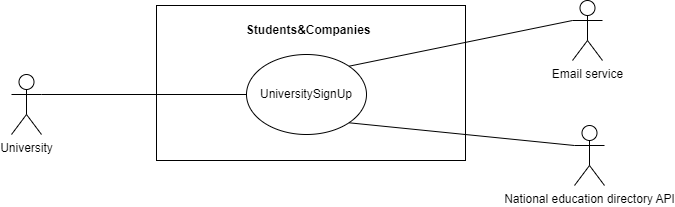

The diagram above was exported from draw.io. Its source (the exported page's mxGraphModel, read from the mxfile embedded in the PNG):
<mxGraphModel dx="862" dy="866" grid="0" gridSize="10" guides="1" tooltips="1" connect="1" arrows="1" fold="1" page="0" pageScale="1" pageWidth="827" pageHeight="1169" math="0" shadow="0">
  <root>
    <mxCell id="0" />
    <mxCell id="1" parent="0" />
    <mxCell id="hsEhJzXQsF1VoucdCA-Y-1" value="" style="rounded=0;whiteSpace=wrap;html=1;" parent="1" vertex="1">
      <mxGeometry x="159" y="-113" width="309" height="155" as="geometry" />
    </mxCell>
    <mxCell id="eRj4bIatFOyIBej_fqhW-1" value="UniversitySignUp" style="ellipse;whiteSpace=wrap;html=1;fillColor=default;" parent="1" vertex="1">
      <mxGeometry x="249" y="-64" width="120" height="80" as="geometry" />
    </mxCell>
    <mxCell id="hsEhJzXQsF1VoucdCA-Y-2" value="&lt;b&gt;&amp;nbsp;Students&amp;amp;Companies&lt;/b&gt;" style="text;html=1;align=center;verticalAlign=middle;resizable=0;points=[];autosize=1;strokeColor=none;fillColor=none;" parent="1" vertex="1">
      <mxGeometry x="236" y="-101" width="146" height="26" as="geometry" />
    </mxCell>
    <mxCell id="hsEhJzXQsF1VoucdCA-Y-3" value="University" style="shape=umlActor;verticalLabelPosition=bottom;verticalAlign=top;html=1;outlineConnect=0;" parent="1" vertex="1">
      <mxGeometry x="14" y="-44" width="30" height="60" as="geometry" />
    </mxCell>
    <mxCell id="hsEhJzXQsF1VoucdCA-Y-6" value="Email service" style="shape=umlActor;verticalLabelPosition=bottom;verticalAlign=top;html=1;outlineConnect=0;" parent="1" vertex="1">
      <mxGeometry x="575" y="-118" width="30" height="60" as="geometry" />
    </mxCell>
    <mxCell id="hsEhJzXQsF1VoucdCA-Y-9" value="" style="endArrow=none;html=1;rounded=0;exitX=0;exitY=0.3333333333333333;exitDx=0;exitDy=0;exitPerimeter=0;entryX=1;entryY=0;entryDx=0;entryDy=0;" parent="1" source="hsEhJzXQsF1VoucdCA-Y-6" target="eRj4bIatFOyIBej_fqhW-1" edge="1">
      <mxGeometry width="50" height="50" relative="1" as="geometry">
        <mxPoint x="230" y="64" as="sourcePoint" />
        <mxPoint x="280" y="14" as="targetPoint" />
      </mxGeometry>
    </mxCell>
    <mxCell id="hsEhJzXQsF1VoucdCA-Y-11" value="" style="endArrow=none;html=1;rounded=0;exitX=1;exitY=0.3333333333333333;exitDx=0;exitDy=0;exitPerimeter=0;entryX=0;entryY=0.5;entryDx=0;entryDy=0;" parent="1" source="hsEhJzXQsF1VoucdCA-Y-3" target="eRj4bIatFOyIBej_fqhW-1" edge="1">
      <mxGeometry width="50" height="50" relative="1" as="geometry">
        <mxPoint x="230" y="64" as="sourcePoint" />
        <mxPoint x="280" y="14" as="targetPoint" />
      </mxGeometry>
    </mxCell>
    <mxCell id="7-3A-N6X-JS9KCSxcH37-1" value="National education directory API" style="shape=umlActor;verticalLabelPosition=bottom;verticalAlign=top;html=1;outlineConnect=0;" vertex="1" parent="1">
      <mxGeometry x="577" y="7" width="30" height="60" as="geometry" />
    </mxCell>
    <mxCell id="7-3A-N6X-JS9KCSxcH37-2" value="" style="endArrow=none;html=1;rounded=0;entryX=1;entryY=1;entryDx=0;entryDy=0;exitX=0;exitY=0.3333333333333333;exitDx=0;exitDy=0;exitPerimeter=0;" edge="1" parent="1" source="7-3A-N6X-JS9KCSxcH37-1" target="eRj4bIatFOyIBej_fqhW-1">
      <mxGeometry width="50" height="50" relative="1" as="geometry">
        <mxPoint x="279" y="7" as="sourcePoint" />
        <mxPoint x="329" y="-43" as="targetPoint" />
      </mxGeometry>
    </mxCell>
  </root>
</mxGraphModel>